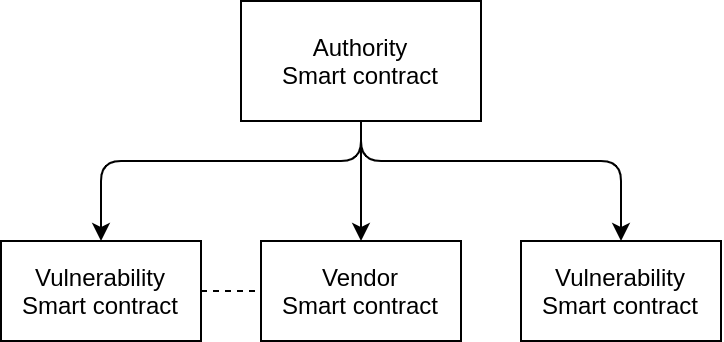

The diagram above was exported from draw.io. Its source (the exported page's mxGraphModel, read from the mxfile embedded in the PNG):
<mxGraphModel dx="934" dy="1703" grid="1" gridSize="10" guides="1" tooltips="1" connect="1" arrows="1" fold="1" page="1" pageScale="1" pageWidth="827" pageHeight="1169" math="0" shadow="0">
  <root>
    <mxCell id="0" />
    <mxCell id="1" parent="0" />
    <mxCell id="2" value="Vulnerability&lt;br&gt;Smart contract" style="rounded=0;whiteSpace=wrap;html=1;" vertex="1" parent="1">
      <mxGeometry x="180" y="260" width="100" height="50" as="geometry" />
    </mxCell>
    <mxCell id="3" value="Vulnerability&lt;br&gt;Smart contract" style="rounded=0;whiteSpace=wrap;html=1;" vertex="1" parent="1">
      <mxGeometry x="440" y="260" width="100" height="50" as="geometry" />
    </mxCell>
    <mxCell id="4" value="Authority&lt;br&gt;Smart contract" style="rounded=0;whiteSpace=wrap;html=1;" vertex="1" parent="1">
      <mxGeometry x="300" y="140" width="120" height="60" as="geometry" />
    </mxCell>
    <mxCell id="5" value="" style="endArrow=classic;html=1;exitX=0.5;exitY=1;exitDx=0;exitDy=0;entryX=0.5;entryY=0;entryDx=0;entryDy=0;" edge="1" source="4" target="2" parent="1">
      <mxGeometry width="50" height="50" relative="1" as="geometry">
        <mxPoint x="240" y="250" as="sourcePoint" />
        <mxPoint x="290" y="200" as="targetPoint" />
        <Array as="points">
          <mxPoint x="360" y="220" />
          <mxPoint x="230" y="220" />
        </Array>
      </mxGeometry>
    </mxCell>
    <mxCell id="6" value="" style="endArrow=classic;html=1;exitX=0.5;exitY=1;exitDx=0;exitDy=0;entryX=0.5;entryY=0;entryDx=0;entryDy=0;" edge="1" source="4" target="3" parent="1">
      <mxGeometry width="50" height="50" relative="1" as="geometry">
        <mxPoint x="160" y="250" as="sourcePoint" />
        <mxPoint x="210" y="200" as="targetPoint" />
        <Array as="points">
          <mxPoint x="360" y="220" />
          <mxPoint x="490" y="220" />
        </Array>
      </mxGeometry>
    </mxCell>
    <mxCell id="7" value="" style="endArrow=classic;html=1;fontSize=10;exitX=0.5;exitY=1;exitDx=0;exitDy=0;" edge="1" source="4" parent="1">
      <mxGeometry width="50" height="50" relative="1" as="geometry">
        <mxPoint x="380" y="310" as="sourcePoint" />
        <mxPoint x="360" y="260" as="targetPoint" />
      </mxGeometry>
    </mxCell>
    <mxCell id="8" value="Vendor&lt;br&gt;Smart contract" style="rounded=0;whiteSpace=wrap;html=1;" vertex="1" parent="1">
      <mxGeometry x="310" y="260" width="100" height="50" as="geometry" />
    </mxCell>
    <mxCell id="9" value="" style="endArrow=none;dashed=1;html=1;strokeWidth=1;fontSize=10;exitX=1;exitY=0.5;exitDx=0;exitDy=0;entryX=0;entryY=0.5;entryDx=0;entryDy=0;" edge="1" source="2" target="8" parent="1">
      <mxGeometry width="50" height="50" relative="1" as="geometry">
        <mxPoint x="230" y="330" as="sourcePoint" />
        <mxPoint x="320" y="330" as="targetPoint" />
      </mxGeometry>
    </mxCell>
  </root>
</mxGraphModel>